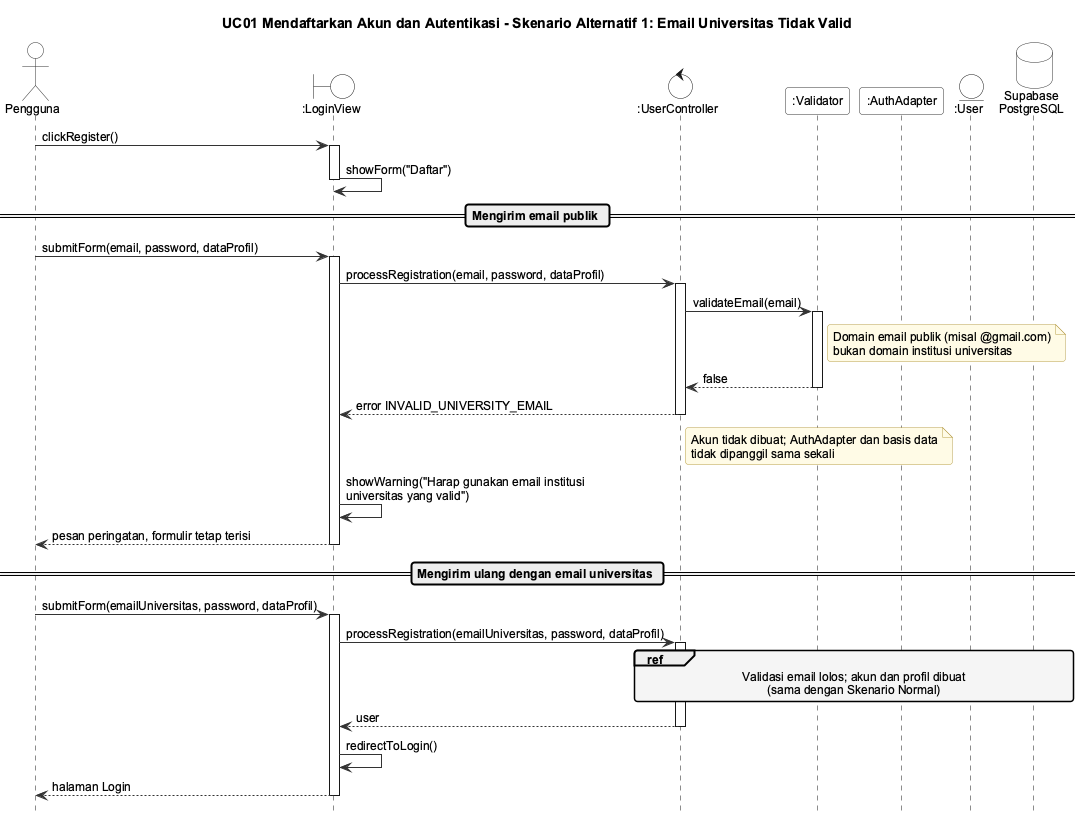

The diagram above was rendered by PlantUML. Its source (embedded in the PNG):
@startuml seq-uc01-alt1
!include _style.iuml
title UC01 Mendaftarkan Akun dan Autentikasi - Skenario Alternatif 1: Email Universitas Tidak Valid

actor Pengguna
boundary ":LoginView" as View
control ":UserController" as Ctrl
participant ":Validator" as Val
participant ":AuthAdapter" as Auth
entity ":User" as Usr
database "Supabase\nPostgreSQL" as DB

Pengguna -> View : clickRegister()
activate View
View -> View : showForm("Daftar")
deactivate View

== Mengirim email publik ==
Pengguna -> View : submitForm(email, password, dataProfil)
activate View
View -> Ctrl : processRegistration(email, password, dataProfil)
activate Ctrl
Ctrl -> Val : validateEmail(email)
activate Val
note right of Val : Domain email publik (misal @gmail.com)\nbukan domain institusi universitas
Val --> Ctrl : false
deactivate Val
Ctrl --> View : error INVALID_UNIVERSITY_EMAIL
deactivate Ctrl
note right of Ctrl : Akun tidak dibuat; AuthAdapter dan basis data\ntidak dipanggil sama sekali
View -> View : showWarning("Harap gunakan email institusi\nuniversitas yang valid")
View --> Pengguna : pesan peringatan, formulir tetap terisi
deactivate View

== Mengirim ulang dengan email universitas ==
Pengguna -> View : submitForm(emailUniversitas, password, dataProfil)
activate View
View -> Ctrl : processRegistration(emailUniversitas, password, dataProfil)
activate Ctrl
ref over Ctrl, Val, Auth, Usr, DB : Validasi email lolos; akun dan profil dibuat\n(sama dengan Skenario Normal)
Ctrl --> View : user
deactivate Ctrl
View -> View : redirectToLogin()
View --> Pengguna : halaman Login
deactivate View
@enduml